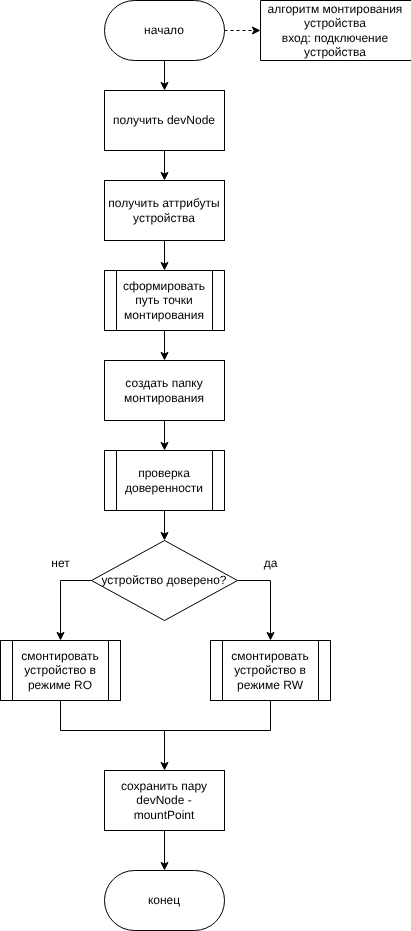

The diagram above was exported from draw.io. Its source (the exported page's mxGraphModel, read from the mxfile embedded in the PNG):
<mxGraphModel dx="846" dy="548" grid="1" gridSize="10" guides="1" tooltips="1" connect="1" arrows="1" fold="1" page="1" pageScale="1" pageWidth="827" pageHeight="1169" math="0" shadow="0">
  <root>
    <mxCell id="0" />
    <mxCell id="1" parent="0" />
    <mxCell id="5" style="edgeStyle=none;html=1;entryX=0.5;entryY=1;entryDx=0;entryDy=0;dashed=1;" parent="1" source="2" target="4" edge="1">
      <mxGeometry relative="1" as="geometry" />
    </mxCell>
    <mxCell id="8" style="edgeStyle=none;html=1;entryX=0.5;entryY=0;entryDx=0;entryDy=0;" parent="1" source="2" target="6" edge="1">
      <mxGeometry relative="1" as="geometry" />
    </mxCell>
    <mxCell id="2" value="начало" style="rounded=1;whiteSpace=wrap;html=1;arcSize=50;" parent="1" vertex="1">
      <mxGeometry x="294" y="10" width="120" height="60" as="geometry" />
    </mxCell>
    <mxCell id="3" value="конец" style="rounded=1;whiteSpace=wrap;html=1;arcSize=50;" parent="1" vertex="1">
      <mxGeometry x="294" y="880" width="120" height="60" as="geometry" />
    </mxCell>
    <mxCell id="4" value="алгоритм монтирования устройства&lt;div&gt;вход: подключение устройства&lt;/div&gt;" style="shape=partialRectangle;whiteSpace=wrap;html=1;bottom=1;right=1;left=1;top=0;fillColor=none;routingCenterX=-0.5;direction=south;" parent="1" vertex="1">
      <mxGeometry x="450" y="10" width="150" height="60" as="geometry" />
    </mxCell>
    <mxCell id="9" style="edgeStyle=none;html=1;entryX=0.5;entryY=0;entryDx=0;entryDy=0;" parent="1" source="6" target="7" edge="1">
      <mxGeometry relative="1" as="geometry" />
    </mxCell>
    <mxCell id="6" value="получить devNode" style="rounded=0;whiteSpace=wrap;html=1;" parent="1" vertex="1">
      <mxGeometry x="294" y="100" width="120" height="60" as="geometry" />
    </mxCell>
    <mxCell id="19" style="edgeStyle=none;html=1;entryX=0.5;entryY=0;entryDx=0;entryDy=0;" parent="1" source="7" target="13" edge="1">
      <mxGeometry relative="1" as="geometry" />
    </mxCell>
    <mxCell id="7" value="получить аттрибуты устройства" style="rounded=0;whiteSpace=wrap;html=1;" parent="1" vertex="1">
      <mxGeometry x="294" y="190" width="120" height="60" as="geometry" />
    </mxCell>
    <mxCell id="22" style="edgeStyle=none;html=1;entryX=0.5;entryY=0;entryDx=0;entryDy=0;" parent="1" source="11" target="12" edge="1">
      <mxGeometry relative="1" as="geometry" />
    </mxCell>
    <mxCell id="11" value="проверка доверенности" style="shape=process;whiteSpace=wrap;html=1;backgroundOutline=1;" parent="1" vertex="1">
      <mxGeometry x="294" y="460" width="120" height="60" as="geometry" />
    </mxCell>
    <mxCell id="23" style="edgeStyle=none;html=1;entryX=0.5;entryY=0;entryDx=0;entryDy=0;rounded=0;curved=0;" parent="1" source="12" target="16" edge="1">
      <mxGeometry relative="1" as="geometry">
        <Array as="points">
          <mxPoint x="460" y="590" />
        </Array>
      </mxGeometry>
    </mxCell>
    <mxCell id="24" style="edgeStyle=none;html=1;entryX=0.5;entryY=0;entryDx=0;entryDy=0;rounded=0;curved=0;" parent="1" source="12" target="18" edge="1">
      <mxGeometry relative="1" as="geometry">
        <Array as="points">
          <mxPoint x="250" y="590" />
        </Array>
      </mxGeometry>
    </mxCell>
    <mxCell id="12" value="устройство доверено?" style="rhombus;whiteSpace=wrap;html=1;" parent="1" vertex="1">
      <mxGeometry x="281" y="550" width="146" height="80" as="geometry" />
    </mxCell>
    <mxCell id="20" style="edgeStyle=none;html=1;entryX=0.5;entryY=0;entryDx=0;entryDy=0;" parent="1" source="13" target="15" edge="1">
      <mxGeometry relative="1" as="geometry" />
    </mxCell>
    <mxCell id="13" value="сформировать путь точки монтирования" style="shape=process;whiteSpace=wrap;html=1;backgroundOutline=1;" parent="1" vertex="1">
      <mxGeometry x="294" y="280" width="120" height="60" as="geometry" />
    </mxCell>
    <mxCell id="21" style="edgeStyle=none;html=1;entryX=0.5;entryY=0;entryDx=0;entryDy=0;" parent="1" source="15" target="11" edge="1">
      <mxGeometry relative="1" as="geometry" />
    </mxCell>
    <mxCell id="15" value="создать папку монтирования" style="rounded=0;whiteSpace=wrap;html=1;" parent="1" vertex="1">
      <mxGeometry x="294" y="370" width="120" height="60" as="geometry" />
    </mxCell>
    <mxCell id="16" value="смонтировать&lt;div&gt;устройство в режиме RW&lt;/div&gt;" style="shape=process;whiteSpace=wrap;html=1;backgroundOutline=1;" parent="1" vertex="1">
      <mxGeometry x="400" y="650" width="120" height="60" as="geometry" />
    </mxCell>
    <mxCell id="29" style="edgeStyle=none;html=1;endArrow=none;endFill=0;startArrow=classic;startFill=1;" parent="1" source="17" edge="1">
      <mxGeometry relative="1" as="geometry">
        <mxPoint x="354" y="740" as="targetPoint" />
      </mxGeometry>
    </mxCell>
    <mxCell id="30" style="edgeStyle=none;html=1;entryX=0.5;entryY=0;entryDx=0;entryDy=0;" parent="1" source="17" target="3" edge="1">
      <mxGeometry relative="1" as="geometry" />
    </mxCell>
    <mxCell id="17" value="сохранить пару devNode - mountPoint" style="rounded=0;whiteSpace=wrap;html=1;" parent="1" vertex="1">
      <mxGeometry x="294" y="780" width="120" height="60" as="geometry" />
    </mxCell>
    <mxCell id="28" style="edgeStyle=none;html=1;entryX=0.5;entryY=1;entryDx=0;entryDy=0;endArrow=none;endFill=0;rounded=0;curved=0;" parent="1" source="18" target="16" edge="1">
      <mxGeometry relative="1" as="geometry">
        <Array as="points">
          <mxPoint x="250" y="740" />
          <mxPoint x="460" y="740" />
        </Array>
      </mxGeometry>
    </mxCell>
    <mxCell id="18" value="смонтировать&lt;div&gt;устройство в режиме RO&lt;/div&gt;" style="shape=process;whiteSpace=wrap;html=1;backgroundOutline=1;" parent="1" vertex="1">
      <mxGeometry x="190" y="650" width="120" height="60" as="geometry" />
    </mxCell>
    <mxCell id="25" value="да" style="text;html=1;align=center;verticalAlign=middle;resizable=0;points=[];autosize=1;strokeColor=none;fillColor=none;" parent="1" vertex="1">
      <mxGeometry x="440" y="558" width="40" height="30" as="geometry" />
    </mxCell>
    <mxCell id="26" value="нет" style="text;html=1;align=center;verticalAlign=middle;resizable=0;points=[];autosize=1;strokeColor=none;fillColor=none;" parent="1" vertex="1">
      <mxGeometry x="230" y="558" width="40" height="30" as="geometry" />
    </mxCell>
  </root>
</mxGraphModel>